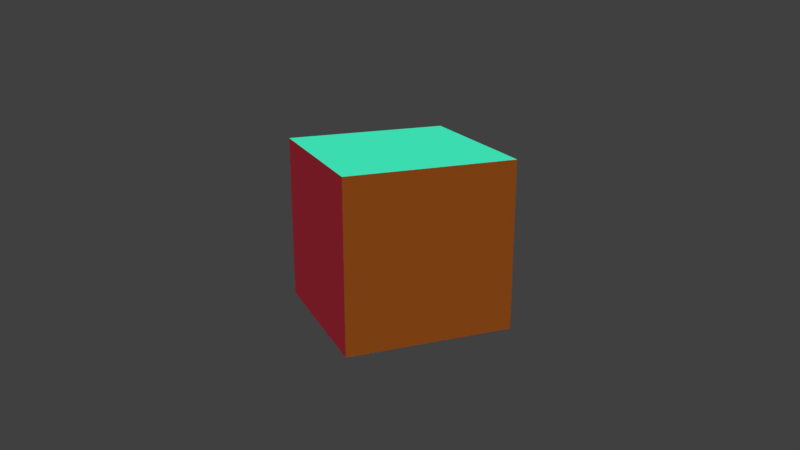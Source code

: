 # Source: box.blend  (saved by Blender 2.79.0; exported with 4.5.12 LTS)
import bpy
from mathutils import Matrix  # noqa: F401  (used for matrix-valued properties, if any)

bpy.ops.wm.read_factory_settings(use_empty=True)
scene = bpy.context.scene
scene.name = 'Scene'

# ---- collections
col_collection_1 = bpy.data.collections.new('Collection 1'); scene.collection.children.link(col_collection_1)

# ---- materials (node trees are filled in below, after node groups)
mat_material = bpy.data.materials.new('Material')
mat_material.alpha_threshold = 0.0
mat_material.use_transparent_shadow = False
mat_material.diffuse_color = (0.7991, 0.1981, 0.02519, 1.0)
mat_material.roughness = 0.5
mat_material_001 = bpy.data.materials.new('Material.001')
mat_material_001.alpha_threshold = 0.0
mat_material_001.use_transparent_shadow = False
mat_material_001.diffuse_color = (0.8308, 0.05286, 0.0865, 1.0)
mat_material_001.roughness = 0.5
mat_material_002 = bpy.data.materials.new('Material.002')
mat_material_002.alpha_threshold = 0.0
mat_material_002.use_transparent_shadow = False
mat_material_002.diffuse_color = (0.05127, 0.7991, 0.491, 1.0)
mat_material_002.roughness = 0.5

# ---- material node trees

# ---- world
world_world = bpy.data.worlds.new('World'); scene.world = world_world
world_world.color = (0.05088, 0.05088, 0.05088)
world_world.use_sun_shadow = False
world_world.sun_shadow_jitter_overblur = 0.0
world_world.cycles.sampling_method = 'MANUAL'

# ---- cameras
cam_camera = bpy.data.cameras.new('Camera')
cam_camera.clip_end = 100.0
cam_camera.lens = 35.0
cam_camera.sensor_width = 32.0
cam_camera.sensor_height = 18.0
cam_camera.display_size = 2.0
cam_camera.dof.focus_distance = 0.0
cam_camera.dof.aperture_fstop = 128.0
cam_camera.dof.aperture_blades = 6

# ---- lights
light_area_002 = bpy.data.lights.new('Area.002', 'SUN')
light_area_002.transmission_factor = 0.0
light_area_002.angle = 0.1993
light_area_002.energy = 1.0
light_area_002.shadow_buffer_clip_start = 0.5
light_area_002.shadow_soft_size = 0.1
light_area_002.shadow_cascade_max_distance = 1000.0
light_area_001 = bpy.data.lights.new('Area.001', 'SUN')
light_area_001.transmission_factor = 0.0
light_area_001.angle = 0.1993
light_area_001.energy = 1.0
light_area_001.shadow_buffer_clip_start = 0.5
light_area_001.shadow_soft_size = 0.1
light_area_001.shadow_cascade_max_distance = 1000.0
light_area = bpy.data.lights.new('Area', 'SUN')
light_area.transmission_factor = 0.0
light_area.angle = 0.1993
light_area.energy = 1.0
light_area.shadow_buffer_clip_start = 0.5
light_area.shadow_soft_size = 0.1
light_area.shadow_cascade_max_distance = 1000.0

# ---- meshes
me_cube = bpy.data.meshes.new('Cube')
me_cube.from_pydata([(1.0, 1.0, -1.0), (1.0, -1.0, -1.0), (-1.0, -1.0, -1.0), (-1.0, 1.0, -1.0), (1.0, 1.0, 1.0), (1.0, -1.0, 1.0), (-1.0, -1.0, 1.0), (-1.0, 1.0, 1.0)], [], [(0, 1, 2, 3), (4, 7, 6, 5), (0, 4, 5, 1), (1, 5, 6, 2), (2, 6, 7, 3), (4, 0, 3, 7)])
me_cube.polygons.foreach_set('material_index', [2, 2, 1, 0, 1, 0])
_uv = me_cube.uv_layers.new(name='UVMap')
_uv.uv.foreach_set('vector', [0.6804, 0.01376, 0.9862, 0.01376, 0.9862, 0.3196, 0.6804, 0.3196, 0.3196, 0.3471, 0.3196, 0.6529, 0.01376, 0.6529, 0.01376, 0.3471, 0.6529, 0.3196, 0.3471, 0.3196, 0.3471, 0.01376, 0.6529, 0.01376, 0.01376, 0.3196, 0.01376, 0.01376, 0.3196, 0.01376, 0.3196, 0.3196, 0.3196, 0.9862, 0.01376, 0.9862, 0.01376, 0.6804, 0.3196, 0.6804, 0.3471, 0.3471, 0.6529, 0.3471, 0.6529, 0.6529, 0.3471, 0.6529])
me_cube.materials.append(mat_material)
me_cube.materials.append(mat_material_001)
me_cube.materials.append(mat_material_002)
me_cube.use_remesh_preserve_volume = False
me_cube.use_remesh_preserve_attributes = False
me_cube.use_mirror_vertex_groups = False
me_cube.update()

# ---- objects
ob_area_002 = bpy.data.objects.new('Area.002', light_area_002)
ob_area_001 = bpy.data.objects.new('Area.001', light_area_001)
ob_area = bpy.data.objects.new('Area', light_area)
ob_camera = bpy.data.objects.new('Camera', cam_camera)
ob_cube = bpy.data.objects.new('Cube', me_cube)

# ---- transforms, parenting, visibility, modifiers, constraints
ob_area_002.location = (-3.745, -0.04693, 5.798)
ob_area_002.rotation_euler = (0.007527, -0.4451, 0.04308)
ob_area_002.lineart.crease_threshold = 0.0
ob_area_001.location = (3.462, -0.006984, 5.798)
ob_area_001.rotation_euler = (-0.01934, 0.4205, 0.1902)
ob_area_001.lineart.crease_threshold = 0.0
ob_area.location = (0.0, -4.238, 5.798)
ob_area.rotation_euler = (0.5852, -0.1173, 0.1274)
ob_area.lineart.crease_threshold = 0.0
ob_camera.location = (-3.652, -9.097, 3.215)
ob_camera.rotation_euler = (1.261, -6.777e-17, -0.385)
ob_camera.lineart.crease_threshold = 0.0
ob_cube.location = (0.0, 0.0, 0.0)
ob_cube.lock_rotations_4d = False
ob_cube.empty_display_type = 'ARROWS'
ob_cube.lineart.crease_threshold = 0.0

# ---- collection membership
col_collection_1.objects.link(ob_area_002)
col_collection_1.objects.link(ob_area_001)
col_collection_1.objects.link(ob_area)
col_collection_1.objects.link(ob_camera)
col_collection_1.objects.link(ob_cube)

# ---- scene / render settings (as saved in the file)
scene.camera = ob_camera
scene.frame_start = 1; scene.frame_end = 250; scene.frame_set(1)
scene.render.engine = 'BLENDER_EEVEE_NEXT'
scene.render.dither_intensity = 0.0
scene.cycles.use_denoising = False
scene.cycles.samples = 128
scene.cycles.sampling_pattern = 'TABULATED_SOBOL'
scene.cycles.use_adaptive_sampling = False
scene.cycles.use_light_tree = False
scene.cycles.blur_glossy = 0.0
scene.cycles.sample_clamp_indirect = 0.0
scene.view_settings.view_transform = 'Standard'
bpy.context.view_layer.update()

